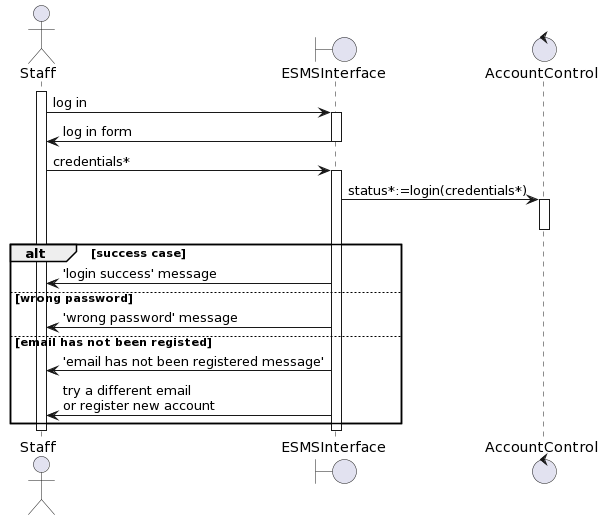

The diagram above was rendered by PlantUML. Its source (embedded in the PNG):
@startuml
actor       Staff       as Staff
boundary    ESMSInterface    as EI
control     AccountControl     as PC

activate Staff
Staff -> EI : log in 
activate EI
EI -> Staff : log in form
deactivate EI
Staff -> EI : credentials*
activate EI
EI -> PC : status*:=login(credentials*)
activate PC
deactivate PC
alt success case
  EI -> Staff : 'login success' message
else wrong password
  EI -> Staff : 'wrong password' message
else email has not been registed
  EI -> Staff : 'email has not been registered message'
  EI -> Staff : try a different email\nor register new account
end
deactivate EI
deactivate Staff
@enduml